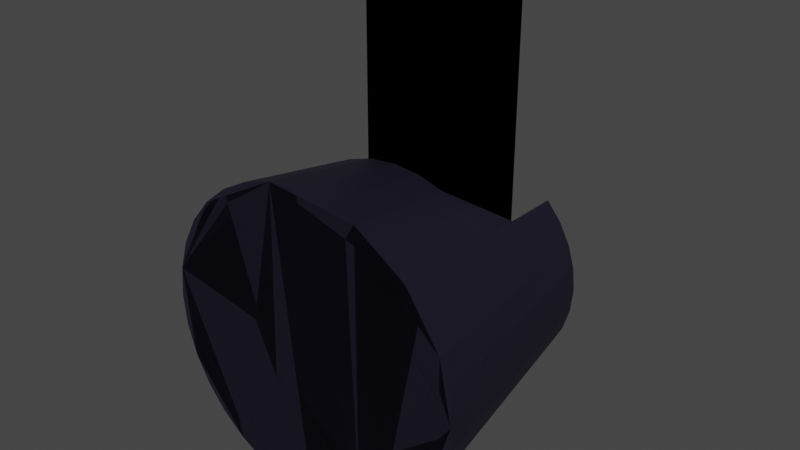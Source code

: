 # Source: TorretaFinal.blend  (saved by Blender 2.82.7; exported with 4.5.12 LTS)
import bpy
from mathutils import Matrix  # noqa: F401  (used for matrix-valued properties, if any)

bpy.ops.wm.read_factory_settings(use_empty=True)
scene = bpy.context.scene
scene.name = 'Scene'

# ---- collections
col_collection = bpy.data.collections.new('Collection'); scene.collection.children.link(col_collection)

# ---- materials (node trees are filled in below, after node groups)
mat_metalclaro = bpy.data.materials.new('MetalClaro')
mat_metalclaro.use_transparent_shadow = False
mat_oscuro = bpy.data.materials.new('Oscuro')
mat_oscuro.use_transparent_shadow = False
mat_metaloscuro = bpy.data.materials.new('MetalOscuro')
mat_metaloscuro.use_transparent_shadow = False

# ---- material node trees
mat_metalclaro.use_nodes = True; mat_metalclaro.node_tree.nodes.clear()
_N = mat_metalclaro.node_tree.nodes; _L = mat_metalclaro.node_tree.links
n0 = _N.new('ShaderNodeOutputMaterial'); n0.name = 'Material Output'; n0.location = (300, 300)
n1 = _N.new('ShaderNodeEeveeSpecular'); n1.name = 'Specular'; n1.location = (10, 300)
n1.inputs[0].default_value = (0.3931, 0.3931, 0.3931, 1.0)
n1.inputs[1].default_value = (1.0, 1.0, 1.0, 1.0)
n1.inputs[2].default_value = 0.3462
n1.inputs[6].default_value = 0.6044
n1.inputs[7].default_value = 1.0
_L.new(n1.outputs[0], n0.inputs[0])
n0.is_active_output = True
mat_oscuro.use_nodes = True; mat_oscuro.node_tree.nodes.clear()
_N = mat_oscuro.node_tree.nodes; _L = mat_oscuro.node_tree.links
n0 = _N.new('ShaderNodeOutputMaterial'); n0.name = 'Material Output'; n0.location = (300, 300)
n1 = _N.new('ShaderNodeBsdfPrincipled'); n1.name = 'Principled BSDF'; n1.location = (10, 300)
n1.distribution = 'GGX'
n1.subsurface_method = 'BURLEY'
n1.inputs[0].default_value = (0.0, 0.0, 0.0, 1.0)
n1.inputs[3].default_value = 1.45
n1.inputs[13].default_value = 0.0
n1.inputs[27].default_value = (0.0, 0.0, 0.0, 1.0)
n1.inputs[28].default_value = 1.0
_L.new(n1.outputs[0], n0.inputs[0])
n0.is_active_output = True
mat_metaloscuro.use_nodes = True; mat_metaloscuro.node_tree.nodes.clear()
_N = mat_metaloscuro.node_tree.nodes; _L = mat_metaloscuro.node_tree.links
n0 = _N.new('ShaderNodeOutputMaterial'); n0.name = 'Material Output'; n0.location = (300, 300)
n1 = _N.new('ShaderNodeBsdfPrincipled'); n1.name = 'Principled BSDF'; n1.location = (10, 300)
n1.distribution = 'GGX'
n1.subsurface_method = 'BURLEY'
n1.inputs[0].default_value = (0.03594, 0.0319, 0.06372, 1.0)
n1.inputs[1].default_value = 0.6974
n1.inputs[3].default_value = 1.45
n1.inputs[14].default_value = (0.8388, 0.8381, 0.8434, 1.0)
n1.inputs[27].default_value = (0.0, 0.0, 0.0, 1.0)
n1.inputs[28].default_value = 1.0
_L.new(n1.outputs[0], n0.inputs[0])
n0.is_active_output = True

# ---- world
world_world = bpy.data.worlds.new('World'); scene.world = world_world
world_world.use_nodes = True; world_world.node_tree.nodes.clear()
_N = world_world.node_tree.nodes; _L = world_world.node_tree.links
n0 = _N.new('ShaderNodeOutputWorld'); n0.name = 'World Output'; n0.location = (300, 300)
n1 = _N.new('ShaderNodeBackground'); n1.name = 'Background'; n1.location = (10, 300)
n1.inputs[0].default_value = (0.05088, 0.05088, 0.05088, 1.0)
_L.new(n1.outputs[0], n0.inputs[0])
n0.is_active_output = True
world_world.color = (0.05088, 0.05088, 0.05088)
world_world.use_sun_shadow = False
world_world.sun_shadow_jitter_overblur = 0.0

# ---- meshes
me_cylinder_002 = bpy.data.meshes.new('Cylinder.002')
me_cylinder_002.from_pydata([(-2.98e-08, 3.385e-08, -0.2671), (-5.96e-08, 0.2013, 1.51), (0.07705, 0.186, 1.51), (0.1424, 0.1424, 1.51), (0.186, 0.07705, 1.51), (0.2013, -4.887e-07, 1.51), (0.186, -0.07705, 1.51), (0.1424, -0.1424, 1.51), (0.07705, -0.186, 1.51), (0.0, -0.2013, 1.51), (-0.07705, -0.186, 1.51), (-0.1424, -0.1424, 1.51), (-0.186, -0.07705, 1.51), (-0.2013, -4.887e-07, 1.51), (-0.186, 0.07705, 1.51), (-0.1424, 0.1424, 1.51), (-0.07705, 0.186, 1.51), (0.127, 0.3067, 1.51), (-2.98e-08, 0.332, 1.51), (0.2347, 0.2347, 1.51), (0.3067, 0.127, 1.51), (0.332, -4.887e-07, 1.51), (0.3067, -0.127, 1.51), (0.2347, -0.2347, 1.51), (0.127, -0.3067, 1.51), (0.0, -0.332, 1.51), (-0.127, -0.3067, 1.51), (-0.2347, -0.2347, 1.51), (-0.3067, -0.127, 1.51), (-0.332, -4.887e-07, 1.51), (-0.3067, 0.127, 1.51), (-0.2347, 0.2347, 1.51), (-0.127, 0.3067, 1.51), (0.07705, 0.186, 0.532), (-1.788e-07, 0.2013, 0.532), (0.1424, 0.1424, 0.532), (0.186, 0.07705, 0.532), (0.2013, -2.011e-07, 0.532), (0.186, -0.07705, 0.532), (0.1424, -0.1424, 0.532), (0.07705, -0.186, 0.532), (-1.192e-07, -0.2013, 0.532), (-0.07705, -0.186, 0.532), (-0.1424, -0.1424, 0.532), (-0.186, -0.07705, 0.532), (-0.2013, -2.011e-07, 0.532), (-0.186, 0.07705, 0.532), (-0.1424, 0.1424, 0.532), (-0.07705, 0.186, 0.532), (-2.98e-08, 0.332, 0.001034), (0.127, 0.3067, 0.001034), (0.2347, 0.2347, 0.001034), (0.3067, 0.127, 0.001034), (0.332, -4.501e-08, 0.001034), (0.3067, -0.127, 0.001034), (0.2347, -0.2347, 0.001034), (0.127, -0.3067, 0.001034), (0.0, -0.332, 0.001034), (-0.127, -0.3067, 0.001034), (-0.2347, -0.2347, 0.001034), (-0.3067, -0.127, 0.001034), (-0.332, -4.501e-08, 0.001034), (-0.3067, 0.127, 0.001034), (-0.2347, 0.2347, 0.001034), (-0.127, 0.3067, 0.001034), (-5.96e-08, 0.2682, -0.1447), (0.1026, 0.2478, -0.1447), (0.1896, 0.1896, -0.1447), (0.2478, 0.1026, -0.1447), (0.2682, -2.154e-09, -0.1447), (0.2478, -0.1026, -0.1447), (0.1896, -0.1896, -0.1447), (0.1026, -0.2478, -0.1447), (0.0, -0.2682, -0.1447), (-0.1026, -0.2478, -0.1447), (-0.1896, -0.1896, -0.1447), (-0.2478, -0.1026, -0.1447), (-0.2682, -2.154e-09, -0.1447), (-0.2478, 0.1026, -0.1447), (-0.1896, 0.1896, -0.1447), (-0.1026, 0.2478, -0.1447), (-5.96e-08, 0.2049, -0.2115), (0.07842, 0.1893, -0.2115), (0.1449, 0.1449, -0.2115), (0.1893, 0.07842, -0.2115), (0.2049, 1.749e-08, -0.2115), (0.1893, -0.07842, -0.2115), (0.1449, -0.1449, -0.2115), (0.07842, -0.1893, -0.2115), (0.0, -0.2049, -0.2115), (-0.07842, -0.1893, -0.2115), (-0.1449, -0.1449, -0.2115), (-0.1893, -0.07842, -0.2115), (-0.2049, 1.749e-08, -0.2115), (-0.1893, 0.07842, -0.2115), (-0.1449, 0.1449, -0.2115), (-0.07842, 0.1893, -0.2115)], [], [(49, 18, 17, 50), (50, 17, 19, 51), (51, 19, 20, 52), (52, 20, 21, 53), (53, 21, 22, 54), (54, 22, 23, 55), (55, 23, 24, 56), (56, 24, 25, 57), (57, 25, 26, 58), (58, 26, 27, 59), (59, 27, 28, 60), (60, 28, 29, 61), (61, 29, 30, 62), (62, 30, 31, 63), (6, 5, 37, 38), (63, 31, 32, 64), (64, 32, 18, 49), (1, 2, 17, 18), (2, 3, 19, 17), (3, 4, 20, 19), (4, 5, 21, 20), (5, 6, 22, 21), (6, 7, 23, 22), (7, 8, 24, 23), (8, 9, 25, 24), (9, 10, 26, 25), (10, 11, 27, 26), (11, 12, 28, 27), (12, 13, 29, 28), (13, 14, 30, 29), (14, 15, 31, 30), (15, 16, 32, 31), (16, 1, 18, 32), (33, 34, 48, 47, 46, 45, 44, 43, 42, 41, 40, 39, 38, 37, 36, 35), (14, 13, 45, 46), (7, 6, 38, 39), (15, 14, 46, 47), (8, 7, 39, 40), (16, 15, 47, 48), (9, 8, 40, 41), (2, 1, 34, 33), (1, 16, 48, 34), (10, 9, 41, 42), (3, 2, 33, 35), (11, 10, 42, 43), (4, 3, 35, 36), (12, 11, 43, 44), (5, 4, 36, 37), (13, 12, 44, 45), (66, 65, 49, 50), (67, 66, 50, 51), (68, 67, 51, 52), (69, 68, 52, 53), (70, 69, 53, 54), (71, 70, 54, 55), (72, 71, 55, 56), (73, 72, 56, 57), (74, 73, 57, 58), (75, 74, 58, 59), (76, 75, 59, 60), (77, 76, 60, 61), (78, 77, 61, 62), (79, 78, 62, 63), (80, 79, 63, 64), (65, 80, 64, 49), (82, 81, 65, 66), (83, 82, 66, 67), (84, 83, 67, 68), (85, 84, 68, 69), (86, 85, 69, 70), (87, 86, 70, 71), (88, 87, 71, 72), (89, 88, 72, 73), (90, 89, 73, 74), (91, 90, 74, 75), (92, 91, 75, 76), (93, 92, 76, 77), (94, 93, 77, 78), (95, 94, 78, 79), (96, 95, 79, 80), (81, 96, 80, 65), (0, 81, 82), (0, 82, 83), (0, 83, 84), (0, 84, 85), (0, 85, 86), (0, 86, 87), (0, 87, 88), (0, 88, 89), (0, 89, 90), (0, 90, 91), (0, 91, 92), (0, 92, 93), (0, 93, 94), (0, 94, 95), (0, 95, 96), (0, 96, 81)])
me_cylinder_002.polygons.foreach_set('use_smooth', [True] * 97)
me_cylinder_002.polygons.foreach_set('material_index', [0, 0, 0, 0, 0, 0, 0, 0, 0, 0, 0, 0, 0, 0, 0, 0, 0, 0, 0, 0, 0, 0, 0, 0, 0, 0, 0, 0, 0, 0, 0, 0, 0, 1, 0, 0, 0, 0, 0, 0, 0, 0, 0, 0, 0, 0, 0, 0, 0, 0, 0, 0, 0, 0, 0, 0, 0, 0, 0, 0, 0, 0, 0, 0, 0, 0, 0, 0, 0, 0, 0, 0, 0, 0, 0, 0, 0, 0, 0, 0, 0, 0, 0, 0, 0, 0, 0, 0, 0, 0, 0, 0, 0, 0, 0, 0, 0])
_uv = me_cylinder_002.uv_layers.new(name='UVMap')
_uv.uv.foreach_set('vector', [0.5245, 0.3627, 0.01582, 0.3627, 0.01582, 0.319, 0.5245, 0.319, 0.5245, 0.319, 0.01582, 0.319, 0.01582, 0.2754, 0.5245, 0.2754, 0.5245, 0.2754, 0.01582, 0.2754, 0.01582, 0.2317, 0.5245, 0.2317, 0.5245, 0.2317, 0.01582, 0.2317, 0.01582, 0.188, 0.5245, 0.188, 0.5245, 0.188, 0.01582, 0.188, 0.01582, 0.1444, 0.5245, 0.1444, 0.5245, 0.1444, 0.01582, 0.1444, 0.01582, 0.1007, 0.5245, 0.1007, 0.5245, 0.1007, 0.01582, 0.1007, 0.01582, 0.05704, 0.5245, 0.05704, 0.5245, 0.05704, 0.01582, 0.05704, 0.01582, 0.01337, 0.5245, 0.01338, 0.5245, 0.712, 0.01582, 0.712, 0.01582, 0.6683, 0.5245, 0.6683, 0.5245, 0.6683, 0.01582, 0.6683, 0.01582, 0.6247, 0.5245, 0.6247, 0.5245, 0.6247, 0.01582, 0.6247, 0.01582, 0.581, 0.5245, 0.581, 0.5245, 0.581, 0.01582, 0.581, 0.01582, 0.5373, 0.5245, 0.5373, 0.5245, 0.5373, 0.01582, 0.5373, 0.01582, 0.4937, 0.5245, 0.4937, 0.5245, 0.4937, 0.01582, 0.4937, 0.01582, 0.45, 0.5245, 0.45, 0.5957, 0.3665, 0.5957, 0.34, 0.9253, 0.34, 0.9253, 0.3665, 0.5245, 0.45, 0.01582, 0.45, 0.01582, 0.4063, 0.5245, 0.4063, 0.5245, 0.4063, 0.01582, 0.4063, 0.01582, 0.3627, 0.5245, 0.3627, 0.1521, 0.8144, 0.1333, 0.8331, 0.09671, 0.8087, 0.1276, 0.7778, 0.1333, 0.8331, 0.1232, 0.8576, 0.08, 0.849, 0.09671, 0.8087, 0.1232, 0.8576, 0.1232, 0.8841, 0.08, 0.8927, 0.08, 0.849, 0.1232, 0.8841, 0.1333, 0.9086, 0.09671, 0.933, 0.08, 0.8927, 0.1333, 0.9086, 0.1521, 0.9273, 0.1276, 0.9639, 0.09671, 0.933, 0.1521, 0.9273, 0.1765, 0.9374, 0.1679, 0.9806, 0.1276, 0.9639, 0.1765, 0.9374, 0.203, 0.9374, 0.2116, 0.9806, 0.1679, 0.9806, 0.203, 0.9374, 0.2275, 0.9273, 0.2519, 0.9639, 0.2116, 0.9806, 0.2275, 0.9273, 0.2462, 0.9086, 0.2828, 0.933, 0.2519, 0.9639, 0.2462, 0.9086, 0.2563, 0.8841, 0.2995, 0.8927, 0.2828, 0.933, 0.2563, 0.8841, 0.2563, 0.8576, 0.2995, 0.849, 0.2995, 0.8927, 0.2563, 0.8576, 0.2462, 0.8331, 0.2828, 0.8087, 0.2995, 0.849, 0.2462, 0.8331, 0.2275, 0.8144, 0.2519, 0.7778, 0.2828, 0.8087, 0.2275, 0.8144, 0.203, 0.8043, 0.2116, 0.7611, 0.2519, 0.7778, 0.203, 0.8043, 0.1765, 0.8043, 0.1679, 0.7611, 0.2116, 0.7611, 0.1765, 0.8043, 0.1521, 0.8144, 0.1276, 0.7778, 0.1679, 0.7611, 0.3633, 0.812, 0.3734, 0.7875, 0.3922, 0.7688, 0.4166, 0.7587, 0.4431, 0.7587, 0.4676, 0.7688, 0.4863, 0.7875, 0.4964, 0.812, 0.4964, 0.8385, 0.4863, 0.863, 0.4676, 0.8817, 0.4431, 0.8918, 0.4166, 0.8918, 0.3922, 0.8817, 0.3734, 0.863, 0.3633, 0.8385, 0.5957, 0.1546, 0.5957, 0.1282, 0.9253, 0.1282, 0.9253, 0.1546, 0.5957, 0.393, 0.5957, 0.3665, 0.9253, 0.3665, 0.9253, 0.393, 0.5957, 0.1811, 0.5957, 0.1546, 0.9253, 0.1546, 0.9253, 0.1811, 0.5957, 0.4194, 0.5957, 0.393, 0.9253, 0.393, 0.9253, 0.4194, 0.5957, 0.2076, 0.5957, 0.1811, 0.9253, 0.1811, 0.9253, 0.2076, 0.5957, 0.4459, 0.5957, 0.4194, 0.9253, 0.4194, 0.9253, 0.4459, 0.5957, 0.2606, 0.5957, 0.2341, 0.9253, 0.2341, 0.9253, 0.2606, 0.5957, 0.2341, 0.5957, 0.2076, 0.9253, 0.2076, 0.9253, 0.2341, 0.5957, 0.04871, 0.5957, 0.02223, 0.9253, 0.02223, 0.9253, 0.04871, 0.5957, 0.287, 0.5957, 0.2606, 0.9253, 0.2606, 0.9253, 0.287, 0.5957, 0.07519, 0.5957, 0.04871, 0.9253, 0.04871, 0.9253, 0.07519, 0.5957, 0.3135, 0.5957, 0.287, 0.9253, 0.287, 0.9253, 0.3135, 0.5957, 0.1017, 0.5957, 0.07519, 0.9253, 0.07519, 0.9253, 0.1017, 0.5957, 0.34, 0.5957, 0.3135, 0.9253, 0.3135, 0.9253, 0.34, 0.5957, 0.1282, 0.5957, 0.1017, 0.9253, 0.1017, 0.9253, 0.1282, 0.7372, 0.5449, 0.7075, 0.5593, 0.6734, 0.5123, 0.7229, 0.4883, 0.7702, 0.5425, 0.7372, 0.5449, 0.7229, 0.4883, 0.7783, 0.484, 0.8018, 0.5528, 0.7702, 0.5425, 0.7783, 0.484, 0.8325, 0.5006, 0.8272, 0.5746, 0.8018, 0.5528, 0.8325, 0.5006, 0.8783, 0.5377, 0.8413, 0.6052, 0.8272, 0.5746, 0.8783, 0.5377, 0.9004, 0.5923, 0.8423, 0.6385, 0.8413, 0.6052, 0.9004, 0.5923, 0.9004, 0.6491, 0.8307, 0.6696, 0.8423, 0.6385, 0.9004, 0.6491, 0.88, 0.7007, 0.8085, 0.694, 0.8307, 0.6696, 0.88, 0.7007, 0.8425, 0.741, 0.7788, 0.7084, 0.8085, 0.694, 0.8425, 0.741, 0.7931, 0.765, 0.7458, 0.7108, 0.7788, 0.7084, 0.7931, 0.765, 0.7377, 0.7693, 0.7141, 0.7005, 0.7458, 0.7108, 0.7377, 0.7693, 0.6834, 0.7527, 0.6887, 0.6787, 0.7141, 0.7005, 0.6834, 0.7527, 0.6377, 0.7156, 0.6747, 0.6482, 0.6887, 0.6787, 0.6377, 0.7156, 0.6156, 0.661, 0.6737, 0.6148, 0.6747, 0.6482, 0.6156, 0.661, 0.6156, 0.6042, 0.6853, 0.5837, 0.6737, 0.6148, 0.6156, 0.6042, 0.636, 0.5526, 0.7075, 0.5593, 0.6853, 0.5837, 0.636, 0.5526, 0.6734, 0.5123, 0.7439, 0.5713, 0.7237, 0.5812, 0.7075, 0.5593, 0.7372, 0.5449, 0.7663, 0.5698, 0.7439, 0.5713, 0.7372, 0.5449, 0.7702, 0.5425, 0.7876, 0.5768, 0.7663, 0.5698, 0.7702, 0.5425, 0.8018, 0.5528, 0.8045, 0.5915, 0.7876, 0.5768, 0.8018, 0.5528, 0.8272, 0.5746, 0.8141, 0.6117, 0.8045, 0.5915, 0.8272, 0.5746, 0.8413, 0.6052, 0.815, 0.6342, 0.8141, 0.6117, 0.8413, 0.6052, 0.8423, 0.6385, 0.8073, 0.6554, 0.815, 0.6342, 0.8423, 0.6385, 0.8307, 0.6696, 0.7923, 0.6721, 0.8073, 0.6554, 0.8307, 0.6696, 0.8085, 0.694, 0.7721, 0.682, 0.7923, 0.6721, 0.8085, 0.694, 0.7788, 0.7084, 0.7497, 0.6836, 0.7721, 0.682, 0.7788, 0.7084, 0.7458, 0.7108, 0.7284, 0.6765, 0.7497, 0.6836, 0.7458, 0.7108, 0.7141, 0.7005, 0.7115, 0.6618, 0.7284, 0.6765, 0.7141, 0.7005, 0.6887, 0.6787, 0.7019, 0.6416, 0.7115, 0.6618, 0.6887, 0.6787, 0.6747, 0.6482, 0.701, 0.6191, 0.7019, 0.6416, 0.6747, 0.6482, 0.6737, 0.6148, 0.7086, 0.5979, 0.701, 0.6191, 0.6737, 0.6148, 0.6853, 0.5837, 0.7237, 0.5812, 0.7086, 0.5979, 0.6853, 0.5837, 0.7075, 0.5593, 0.758, 0.6267, 0.7237, 0.5812, 0.7439, 0.5713, 0.758, 0.6267, 0.7439, 0.5713, 0.7663, 0.5698, 0.758, 0.6267, 0.7663, 0.5698, 0.7876, 0.5768, 0.758, 0.6267, 0.7876, 0.5768, 0.8045, 0.5915, 0.758, 0.6267, 0.8045, 0.5915, 0.8141, 0.6117, 0.758, 0.6267, 0.8141, 0.6117, 0.815, 0.6342, 0.758, 0.6267, 0.815, 0.6342, 0.8073, 0.6554, 0.758, 0.6267, 0.8073, 0.6554, 0.7923, 0.6721, 0.758, 0.6267, 0.7923, 0.6721, 0.7721, 0.682, 0.758, 0.6267, 0.7721, 0.682, 0.7497, 0.6836, 0.758, 0.6267, 0.7497, 0.6836, 0.7284, 0.6765, 0.758, 0.6267, 0.7284, 0.6765, 0.7115, 0.6618, 0.758, 0.6267, 0.7115, 0.6618, 0.7019, 0.6416, 0.758, 0.6267, 0.7019, 0.6416, 0.701, 0.6191, 0.758, 0.6267, 0.701, 0.6191, 0.7086, 0.5979, 0.758, 0.6267, 0.7086, 0.5979, 0.7237, 0.5812])
me_cylinder_002.materials.append(mat_metalclaro)
me_cylinder_002.materials.append(mat_oscuro)
me_cylinder_002.use_remesh_fix_poles = True
me_cylinder_002.use_remesh_preserve_attributes = False
me_cylinder_002.use_mirror_vertex_groups = False
me_cylinder_002.update()
me_cylinder_003 = bpy.data.meshes.new('Cylinder.003')
me_cylinder_003.from_pydata([(-0.1322, 0.591, -0.6645), (-0.2593, 0.591, -0.626), (-0.3764, 0.591, -0.5633), (-0.4791, 0.591, -0.4791), (-0.5633, 0.591, -0.3764), (-0.626, 0.591, -0.2593), (-0.6645, 0.591, -0.1322), (-0.6775, 0.591, -5.492e-07), (-0.6645, 0.591, 0.1322), (-0.626, 0.591, 0.2593), (-0.5633, 0.591, 0.3764), (-0.4791, 0.591, 0.4791), (-0.3764, 0.591, 0.5633), (-0.2593, 0.591, 0.626), (-0.1322, 0.591, 0.6645), (-0.1508, -1.016e-07, 0.7582), (-0.2959, -9.583e-08, 0.7142), (-0.4295, -8.646e-08, 0.6428), (-0.5467, -7.385e-08, 0.5467), (-0.4115, 1.182, 0.4115), (-0.6428, -5.849e-08, 0.4295), (-0.4839, 1.182, 0.3233), (-0.7142, -4.096e-08, 0.2959), (-0.5377, 1.182, 0.2227), (-0.7582, -2.195e-08, 0.1508), (-0.5708, 1.182, 0.1135), (-0.7731, -2.168e-09, -6.914e-07), (-0.582, 1.182, -4.069e-07), (-0.7582, 1.761e-08, -0.1508), (-0.5708, 1.182, -0.1135), (-0.7142, 3.663e-08, -0.2959), (-0.5377, 1.182, -0.2227), (-0.6428, 5.416e-08, -0.4295), (-0.4839, 1.182, -0.3233), (-0.5467, 6.952e-08, -0.5467), (-0.4115, 1.182, -0.4115), (-0.4295, 8.213e-08, -0.6428), (-0.2959, 9.149e-08, -0.7142), (-0.1508, 9.726e-08, -0.7582), (0.0, 9.921e-08, -0.7731), (0.1322, 0.591, -0.6645), (0.2593, 0.591, -0.626), (0.3764, 0.591, -0.5633), (0.4791, 0.591, -0.4791), (0.5633, 0.591, -0.3764), (0.626, 0.591, -0.2593), (0.6645, 0.591, -0.1322), (0.6775, 0.591, -5.492e-07), (0.6645, 0.591, 0.1322), (0.626, 0.591, 0.2593), (0.5633, 0.591, 0.3764), (0.4791, 0.591, 0.4791), (0.3764, 0.591, 0.5633), (0.2593, 0.591, 0.626), (0.1322, 0.591, 0.6645), (0.0, 0.591, 0.6775), (0.0, 0.591, -0.6775), (0.0, -1.035e-07, 0.7731), (0.1508, -1.016e-07, 0.7582), (0.2959, -9.583e-08, 0.7142), (0.4295, -8.646e-08, 0.6428), (0.5467, -7.385e-08, 0.5467), (0.4115, 1.182, 0.4115), (0.6428, -5.849e-08, 0.4295), (0.4839, 1.182, 0.3233), (0.7142, -4.096e-08, 0.2959), (0.5377, 1.182, 0.2227), (0.7582, -2.195e-08, 0.1508), (0.5708, 1.182, 0.1135), (0.7731, -2.168e-09, -6.914e-07), (0.582, 1.182, -4.069e-07), (0.7582, 1.761e-08, -0.1508), (0.5708, 1.182, -0.1135), (0.7142, 3.663e-08, -0.2959), (0.5377, 1.182, -0.2227), (0.6428, 5.416e-08, -0.4295), (0.4839, 1.182, -0.3233), (0.5467, 6.952e-08, -0.5467), (0.4115, 1.182, -0.4115), (0.4295, 8.213e-08, -0.6428), (0.2959, 9.149e-08, -0.7142), (0.1508, 9.726e-08, -0.7582)], [], [(30, 5, 4, 32), (32, 4, 3, 34), (36, 2, 1, 37), (37, 1, 0, 38), (38, 0, 56, 39), (35, 19, 11, 3), (11, 19, 21, 10), (10, 21, 23, 9), (9, 23, 25, 8), (8, 25, 27, 7), (7, 27, 29, 6), (6, 29, 31, 5), (5, 31, 33, 4), (4, 33, 35, 3), (19, 35, 33, 31, 29, 27, 25, 23, 21), (28, 6, 5, 30), (34, 3, 2, 36), (38, 39, 57, 15, 16, 17, 18, 20, 22, 24, 26, 28, 30, 32, 34, 36, 37), (26, 7, 6, 28), (24, 8, 7, 26), (22, 9, 8, 24), (20, 10, 9, 22), (18, 11, 10, 20), (17, 12, 11, 18), (16, 13, 12, 17), (15, 14, 13, 16), (57, 55, 14, 15), (11, 12, 2, 3), (12, 13, 1, 2), (13, 14, 0, 1), (14, 55, 56, 0), (73, 75, 44, 45), (75, 77, 43, 44), (79, 80, 41, 42), (80, 81, 40, 41), (81, 39, 56, 40), (78, 43, 51, 62), (51, 50, 64, 62), (50, 49, 66, 64), (49, 48, 68, 66), (48, 47, 70, 68), (47, 46, 72, 70), (46, 45, 74, 72), (45, 44, 76, 74), (44, 43, 78, 76), (62, 64, 66, 68, 70, 72, 74, 76, 78), (71, 73, 45, 46), (77, 79, 42, 43), (81, 80, 79, 77, 75, 73, 71, 69, 67, 65, 63, 61, 60, 59, 58, 57, 39), (69, 71, 46, 47), (67, 69, 47, 48), (65, 67, 48, 49), (63, 65, 49, 50), (61, 63, 50, 51), (60, 61, 51, 52), (59, 60, 52, 53), (58, 59, 53, 54), (57, 58, 54, 55), (51, 43, 42, 52), (52, 42, 41, 53), (53, 41, 40, 54), (54, 40, 56, 55)])
_uv = me_cylinder_003.uv_layers.new(name='UVMap')
_uv.uv.foreach_set('vector', [0.04428, 0.2377, 0.1734, 0.2622, 0.1684, 0.2909, 0.03858, 0.2704, 0.03858, 0.2704, 0.1684, 0.2909, 0.1643, 0.3198, 0.03391, 0.3034, 0.03028, 0.3364, 0.1611, 0.3488, 0.1588, 0.3778, 0.02768, 0.3696, 0.02768, 0.3696, 0.1588, 0.3778, 0.1575, 0.407, 0.02611, 0.4028, 0.02611, 0.4028, 0.1575, 0.407, 0.157, 0.4361, 0.02559, 0.4361, 0.8234, 0.2572, 0.8234, 0.07655, 0.954, 0.06172, 0.954, 0.272, 0.2219, 0.09441, 0.3442, 0.1426, 0.3354, 0.166, 0.2117, 0.1217, 0.2117, 0.1217, 0.3354, 0.166, 0.3273, 0.1897, 0.2023, 0.1493, 0.2023, 0.1493, 0.3273, 0.1897, 0.3199, 0.2137, 0.1937, 0.1772, 0.1937, 0.1772, 0.3199, 0.2137, 0.3134, 0.2378, 0.186, 0.2053, 0.186, 0.2053, 0.3134, 0.2378, 0.3075, 0.2622, 0.1793, 0.2336, 0.1793, 0.2336, 0.3075, 0.2622, 0.3025, 0.2867, 0.1734, 0.2622, 0.1734, 0.2622, 0.3025, 0.2867, 0.2982, 0.3114, 0.1684, 0.2909, 0.1684, 0.2909, 0.2982, 0.3114, 0.2947, 0.3362, 0.1643, 0.3198, 0.1769, 0.8938, 0.3574, 0.8865, 0.3387, 0.9032, 0.3171, 0.9159, 0.2935, 0.9241, 0.2687, 0.9275, 0.2437, 0.9261, 0.2194, 0.9198, 0.1969, 0.9089, 0.051, 0.2051, 0.1793, 0.2336, 0.1734, 0.2622, 0.04428, 0.2377, 0.03391, 0.3034, 0.1643, 0.3198, 0.1611, 0.3488, 0.03028, 0.3364, 0.7218, 0.2882, 0.7282, 0.3208, 0.3905, 0.354, 0.3905, 0.3208, 0.397, 0.2882, 0.4097, 0.2574, 0.4282, 0.2298, 0.4517, 0.2062, 0.4794, 0.1878, 0.5101, 0.175, 0.5427, 0.1685, 0.576, 0.1685, 0.6086, 0.175, 0.6394, 0.1878, 0.667, 0.2062, 0.6905, 0.2298, 0.709, 0.2574, 0.05874, 0.1727, 0.186, 0.2053, 0.1793, 0.2336, 0.051, 0.2051, 0.06748, 0.1406, 0.1937, 0.1772, 0.186, 0.2053, 0.05874, 0.1727, 0.07723, 0.1088, 0.2023, 0.1493, 0.1937, 0.1772, 0.06748, 0.1406, 0.08797, 0.07734, 0.2117, 0.1217, 0.2023, 0.1493, 0.07723, 0.1088, 0.09968, 0.04621, 0.2219, 0.09441, 0.2117, 0.1217, 0.08797, 0.07734, 0.7551, 0.8024, 0.8859, 0.7901, 0.8891, 0.8191, 0.7588, 0.8355, 0.7525, 0.7693, 0.8837, 0.761, 0.8859, 0.7901, 0.7551, 0.8024, 0.751, 0.736, 0.8823, 0.7319, 0.8837, 0.761, 0.7525, 0.7693, 0.7504, 0.7028, 0.8818, 0.7028, 0.8823, 0.7319, 0.751, 0.736, 0.662, 0.8353, 0.6394, 0.8537, 0.6394, 0.6064, 0.662, 0.6249, 0.6394, 0.8537, 0.6137, 0.8675, 0.6137, 0.5927, 0.6394, 0.6064, 0.6137, 0.8675, 0.5858, 0.876, 0.5858, 0.5842, 0.6137, 0.5927, 0.5858, 0.876, 0.5568, 0.8788, 0.5568, 0.5814, 0.5858, 0.5842, 0.04428, 0.6345, 0.03858, 0.6018, 0.1684, 0.5813, 0.1734, 0.61, 0.03858, 0.6018, 0.03391, 0.5688, 0.1643, 0.5524, 0.1684, 0.5813, 0.03028, 0.5358, 0.02768, 0.5026, 0.1588, 0.4944, 0.1611, 0.5234, 0.02768, 0.5026, 0.02611, 0.4694, 0.1575, 0.4653, 0.1588, 0.4944, 0.02611, 0.4694, 0.02559, 0.4361, 0.157, 0.4361, 0.1575, 0.4653, 0.8167, 0.34, 0.9472, 0.3251, 0.9472, 0.5354, 0.8167, 0.5206, 0.2219, 0.7778, 0.2117, 0.7505, 0.3354, 0.7062, 0.3442, 0.7296, 0.2117, 0.7505, 0.2023, 0.7229, 0.3273, 0.6825, 0.3354, 0.7062, 0.2023, 0.7229, 0.1937, 0.695, 0.3199, 0.6585, 0.3273, 0.6825, 0.1937, 0.695, 0.186, 0.6669, 0.3134, 0.6344, 0.3199, 0.6585, 0.186, 0.6669, 0.1793, 0.6386, 0.3075, 0.61, 0.3134, 0.6344, 0.1793, 0.6386, 0.1734, 0.61, 0.3025, 0.5855, 0.3075, 0.61, 0.1734, 0.61, 0.1684, 0.5813, 0.2982, 0.5608, 0.3025, 0.5855, 0.1684, 0.5813, 0.1643, 0.5524, 0.2947, 0.536, 0.2982, 0.5608, 0.9006, 0.9245, 0.8817, 0.941, 0.8601, 0.9536, 0.8364, 0.9617, 0.8115, 0.965, 0.7865, 0.9633, 0.7624, 0.9569, 0.7399, 0.9458, 0.72, 0.9306, 0.051, 0.6671, 0.04428, 0.6345, 0.1734, 0.61, 0.1793, 0.6386, 0.03391, 0.5688, 0.03028, 0.5358, 0.1611, 0.5234, 0.1643, 0.5524, 0.7282, 0.354, 0.7218, 0.3867, 0.709, 0.4174, 0.6905, 0.4451, 0.667, 0.4686, 0.6394, 0.4871, 0.6086, 0.4998, 0.576, 0.5063, 0.5427, 0.5063, 0.5101, 0.4998, 0.4794, 0.4871, 0.4517, 0.4686, 0.4282, 0.4451, 0.4097, 0.4174, 0.397, 0.3867, 0.3905, 0.354, 0.7282, 0.3208, 0.05874, 0.6995, 0.051, 0.6671, 0.1793, 0.6386, 0.186, 0.6669, 0.06748, 0.7316, 0.05874, 0.6995, 0.186, 0.6669, 0.1937, 0.695, 0.07723, 0.7634, 0.06748, 0.7316, 0.1937, 0.695, 0.2023, 0.7229, 0.08797, 0.7949, 0.07723, 0.7634, 0.2023, 0.7229, 0.2117, 0.7505, 0.09968, 0.826, 0.08797, 0.7949, 0.2117, 0.7505, 0.2219, 0.7778, 0.7551, 0.6031, 0.7588, 0.57, 0.8891, 0.5864, 0.8859, 0.6154, 0.7525, 0.6363, 0.7551, 0.6031, 0.8859, 0.6154, 0.8837, 0.6445, 0.751, 0.6695, 0.7525, 0.6363, 0.8837, 0.6445, 0.8823, 0.6736, 0.7504, 0.7028, 0.751, 0.6695, 0.8823, 0.6736, 0.8818, 0.7028, 0.4516, 0.8353, 0.4516, 0.6249, 0.4742, 0.6064, 0.4742, 0.8537, 0.4742, 0.8537, 0.4742, 0.6064, 0.4999, 0.5927, 0.4999, 0.8675, 0.4999, 0.8675, 0.4999, 0.5927, 0.5278, 0.5842, 0.5278, 0.876, 0.5278, 0.876, 0.5278, 0.5842, 0.5568, 0.5814, 0.5568, 0.8788])
me_cylinder_003.materials.append(mat_metaloscuro)
me_cylinder_003.use_remesh_fix_poles = True
me_cylinder_003.use_remesh_preserve_attributes = False
me_cylinder_003.use_mirror_vertex_groups = False
me_cylinder_003.update()
me_cylinder_004 = bpy.data.meshes.new('Cylinder.004')
me_cylinder_004.from_pydata([(-0.4791, 0.591, -0.4791), (-0.6645, 0.591, -0.1322), (-0.5633, 0.591, 0.3764), (-0.1322, 0.591, 0.6645), (-0.1508, -1.016e-07, 0.7582), (-0.5467, -7.385e-08, 0.5467), (-0.4115, 1.182, 0.4115), (-0.7582, -2.195e-08, 0.1508), (-0.582, 1.182, -4.069e-07), (-0.7142, 3.663e-08, -0.2959), (-0.4839, 1.182, -0.3233), (-0.4295, 8.213e-08, -0.6428), (-0.1508, 9.726e-08, -0.7582), (0.3764, 0.591, -0.5633), (0.626, 0.591, -0.2593), (0.5633, 0.591, 0.3764), (0.2593, 0.591, 0.626), (0.0, 0.591, -0.6775), (0.2959, -9.583e-08, 0.7142), (0.5467, -7.385e-08, 0.5467), (0.7142, -4.096e-08, 0.2959), (0.5377, 1.182, 0.2227), (0.7731, -2.168e-09, -6.914e-07), (0.5708, 1.182, -0.1135), (0.6428, 5.416e-08, -0.4295), (0.4115, 1.182, -0.4115), (0.4295, 8.213e-08, -0.6428), (0.1508, 9.726e-08, -0.7582)], [], [(9, 0, 11), (11, 0, 17, 12), (10, 6, 2, 0), (2, 6, 8), (2, 8, 1), (1, 8, 10), (1, 10, 0), (6, 10, 8), (9, 1, 0), (12, 4, 5, 7, 9, 11), (7, 1, 9), (7, 2, 1), (5, 2, 7), (4, 3, 2, 5), (2, 3, 0), (3, 17, 0), (24, 13, 14), (24, 26, 13), (26, 17, 13), (26, 27, 17), (27, 12, 17), (25, 13, 16, 21), (16, 15, 21), (15, 14, 21), (14, 23, 21), (14, 25, 23), (14, 13, 25), (22, 24, 14), (27, 26, 24, 22, 20, 19, 18, 4, 12), (22, 14, 15), (20, 22, 15), (19, 20, 15, 16), (18, 19, 16), (18, 16, 3), (4, 18, 3), (16, 13, 17), (16, 17, 3), (25, 21, 23)])
_uv = me_cylinder_004.uv_layers.new(name='UVMap')
_uv.uv.foreach_set('vector', [0.04686, 0.2269, 0.1662, 0.3178, 0.03079, 0.3365, 0.03079, 0.3365, 0.1662, 0.3178, 0.1581, 0.4652, 0.02585, 0.4195, 0.8234, 0.2572, 0.8234, 0.07655, 0.9664, 0.04932, 0.954, 0.272, 0.2189, 0.1167, 0.3354, 0.166, 0.318, 0.2218, 0.2189, 0.1167, 0.318, 0.2218, 0.1897, 0.2206, 0.1897, 0.2206, 0.318, 0.2218, 0.2853, 0.3138, 0.1897, 0.2206, 0.2853, 0.3138, 0.1662, 0.3178, 0.1769, 0.8938, 0.2935, 0.9241, 0.2194, 0.9198, 0.04686, 0.2269, 0.1897, 0.2206, 0.1662, 0.3178, 0.7282, 0.3208, 0.3937, 0.3211, 0.4517, 0.2062, 0.5427, 0.1685, 0.6394, 0.1878, 0.709, 0.2574, 0.06782, 0.1407, 0.1897, 0.2206, 0.04686, 0.2269, 0.06782, 0.1407, 0.2189, 0.1167, 0.1897, 0.2206, 0.08797, 0.07734, 0.2189, 0.1167, 0.06782, 0.1407, 0.7515, 0.736, 0.8826, 0.7125, 0.8983, 0.7777, 0.7551, 0.8024, 0.6518, 0.8413, 0.5758, 0.8731, 0.6266, 0.5996, 0.5758, 0.8731, 0.5378, 0.5871, 0.6266, 0.5996, 0.04048, 0.6127, 0.1666, 0.5668, 0.1787, 0.6344, 0.04048, 0.6127, 0.02976, 0.5247, 0.1666, 0.5668, 0.02976, 0.5247, 0.1581, 0.4652, 0.1666, 0.5668, 0.02976, 0.5247, 0.02611, 0.4694, 0.1581, 0.4652, 0.02611, 0.4694, 0.02585, 0.4195, 0.1581, 0.4652, 0.8167, 0.34, 0.9472, 0.3251, 0.9472, 0.5354, 0.8167, 0.5206, 0.2219, 0.7778, 0.2026, 0.7228, 0.3258, 0.6742, 0.2026, 0.7228, 0.1787, 0.6344, 0.3258, 0.6742, 0.1787, 0.6344, 0.3075, 0.61, 0.3258, 0.6742, 0.1787, 0.6344, 0.3025, 0.5855, 0.3075, 0.61, 0.1787, 0.6344, 0.1666, 0.5668, 0.3025, 0.5855, 0.05907, 0.6994, 0.04048, 0.6127, 0.1787, 0.6344, 0.7282, 0.354, 0.6905, 0.4451, 0.6394, 0.4871, 0.5427, 0.5063, 0.4794, 0.4871, 0.4517, 0.4686, 0.397, 0.3867, 0.3937, 0.3211, 0.7282, 0.3208, 0.05907, 0.6994, 0.1787, 0.6344, 0.2026, 0.7228, 0.0826, 0.7791, 0.05907, 0.6994, 0.2026, 0.7228, 0.09968, 0.826, 0.0826, 0.7791, 0.2026, 0.7228, 0.2219, 0.7778, 0.7529, 0.6363, 0.7588, 0.57, 0.8848, 0.63, 0.7529, 0.6363, 0.8848, 0.63, 0.8826, 0.7125, 0.7515, 0.736, 0.7529, 0.6363, 0.8826, 0.7125, 0.487, 0.8606, 0.4742, 0.6064, 0.5378, 0.5871, 0.487, 0.8606, 0.5378, 0.5871, 0.5758, 0.8731, 0.72, 0.9306, 0.8115, 0.965, 0.7865, 0.9633])
me_cylinder_004.materials.append(mat_metaloscuro)
me_cylinder_004.use_remesh_fix_poles = True
me_cylinder_004.use_remesh_preserve_attributes = False
me_cylinder_004.use_mirror_vertex_groups = False
me_cylinder_004.update()
me_cylinder_005 = bpy.data.meshes.new('Cylinder.005')
me_cylinder_005.from_pydata([(-2.98e-08, 3.385e-08, -0.2671), (-5.96e-08, 0.2013, 1.51), (0.1424, 0.1424, 1.51), (0.1887, -0.01579, 1.51), (0.07705, -0.186, 1.51), (-0.07705, -0.186, 1.51), (-0.2013, -4.887e-07, 1.51), (-0.1424, 0.1424, 1.51), (-2.98e-08, 0.332, 1.51), (0.2347, 0.2347, 1.51), (0.3094, -0.06579, 1.51), (0.127, -0.3067, 1.51), (-0.2347, -0.2347, 1.51), (-0.332, -4.887e-07, 1.51), (-0.2347, 0.2347, 1.51), (-1.788e-07, 0.2013, 0.532), (0.1424, 0.1424, 0.532), (0.2013, -2.011e-07, 0.532), (0.1424, -0.1424, 0.532), (-1.192e-07, -0.2013, 0.532), (-0.1424, -0.1424, 0.532), (-0.2013, -2.011e-07, 0.532), (-0.1424, 0.1424, 0.532), (-2.98e-08, 0.332, 0.001034), (0.2347, 0.2347, 0.001034), (0.332, -4.501e-08, 0.001034), (0.2347, -0.2347, 0.001034), (0.0, -0.332, 0.001034), (-0.2347, -0.2347, 0.001034), (-0.332, -4.501e-08, 0.001034), (-0.2347, 0.2347, 0.001034), (0.0, -0.2682, -0.1447), (-0.1896, -0.1896, -0.1447), (-0.2682, -2.154e-09, -0.1447), (-0.1896, 0.1896, -0.1447), (-5.96e-08, 0.2049, -0.2115), (0.1893, 0.07842, -0.2115), (0.1449, -0.1449, -0.2115)], [], [(23, 8, 9, 24), (24, 9, 25), (25, 9, 10), (25, 10, 26), (26, 10, 11), (26, 11, 27), (27, 11, 12, 28), (28, 12, 13, 29), (29, 13, 14, 30), (3, 17, 18), (30, 14, 8, 23), (1, 2, 9, 8), (2, 3, 10, 9), (3, 4, 11, 10), (4, 5, 11), (5, 12, 11), (5, 6, 12), (6, 13, 12), (6, 7, 14, 13), (7, 1, 8, 14), (15, 22, 21, 20, 19, 18, 17, 16), (4, 3, 18), (7, 6, 21, 22), (4, 18, 19), (5, 4, 19), (1, 7, 22, 15), (2, 1, 15, 16), (5, 19, 20), (6, 5, 20, 21), (3, 2, 16, 17), (36, 35, 23, 24), (36, 24, 25), (37, 36, 25, 26), (31, 37, 26, 27), (32, 31, 27, 28), (33, 32, 28, 29), (34, 33, 29, 30), (35, 34, 30, 23), (0, 35, 36), (0, 36, 37), (0, 37, 31), (0, 31, 32), (0, 32, 33), (0, 33, 34), (0, 34, 35)])
me_cylinder_005.polygons.foreach_set('use_smooth', [True] * 45)
me_cylinder_005.polygons.foreach_set('material_index', [0, 0, 0, 0, 0, 0, 0, 0, 0, 0, 0, 0, 0, 0, 0, 0, 0, 0, 0, 0, 1, 0, 0, 0, 0, 0, 0, 0, 0, 0, 0, 0, 0, 0, 0, 0, 0, 0, 0, 0, 0, 0, 0, 0, 0])
_uv = me_cylinder_005.uv_layers.new(name='UVMap')
_uv.uv.foreach_set('vector', [0.5245, 0.3409, 0.01582, 0.3409, 0.01582, 0.2462, 0.5245, 0.2754, 0.5245, 0.2754, 0.01582, 0.2462, 0.5245, 0.2171, 0.5245, 0.2171, 0.01582, 0.2462, 0.01582, 0.1589, 0.5245, 0.2171, 0.01582, 0.1589, 0.5245, 0.1298, 0.5245, 0.1298, 0.01582, 0.1589, 0.01582, 0.05672, 0.5245, 0.1298, 0.01582, 0.05672, 0.5245, 0.05704, 0.5245, 0.712, 0.01582, 0.712, 0.01582, 0.6247, 0.5245, 0.6247, 0.5245, 0.6247, 0.01582, 0.6247, 0.01582, 0.5155, 0.5245, 0.5155, 0.5245, 0.5155, 0.01582, 0.5155, 0.01582, 0.4282, 0.5245, 0.4282, 0.5957, 0.3488, 0.9253, 0.34, 0.9253, 0.3841, 0.5245, 0.4282, 0.01582, 0.4282, 0.01582, 0.3409, 0.5245, 0.3409, 0.1427, 0.8238, 0.1266, 0.8834, 0.08, 0.8708, 0.1121, 0.7932, 0.1266, 0.8834, 0.1266, 0.8834, 0.1121, 0.9485, 0.08, 0.8708, 0.1521, 0.9273, 0.1898, 0.9374, 0.2105, 0.975, 0.1121, 0.9485, 0.1898, 0.9374, 0.2433, 0.9066, 0.2105, 0.975, 0.2433, 0.9066, 0.2939, 0.8916, 0.2105, 0.975, 0.2433, 0.9066, 0.2433, 0.8351, 0.2939, 0.8916, 0.2433, 0.8351, 0.2674, 0.7932, 0.2939, 0.8916, 0.2433, 0.8351, 0.1898, 0.8043, 0.1898, 0.7611, 0.2674, 0.7932, 0.1898, 0.8043, 0.1427, 0.8238, 0.1121, 0.7932, 0.1898, 0.7611, 0.3734, 0.7875, 0.4166, 0.7587, 0.4863, 0.7875, 0.4964, 0.812, 0.4676, 0.8817, 0.4166, 0.8918, 0.3922, 0.8817, 0.3633, 0.8385, 0.5957, 0.4018, 0.5957, 0.3488, 0.9253, 0.3841, 0.5957, 0.1944, 0.5957, 0.1282, 0.9253, 0.1282, 0.9253, 0.1944, 0.5957, 0.4018, 0.9253, 0.3841, 0.9253, 0.4327, 0.5957, 0.4459, 0.5957, 0.4018, 0.9253, 0.4327, 0.5957, 0.2473, 0.5957, 0.1944, 0.9253, 0.1944, 0.9253, 0.2473, 0.5957, 0.3003, 0.5957, 0.2473, 0.9253, 0.2473, 0.9253, 0.3003, 0.5957, 0.06195, 0.9253, 0.04871, 0.9253, 0.07519, 0.5957, 0.1282, 0.5957, 0.06195, 0.9253, 0.07519, 0.9253, 0.1282, 0.5957, 0.3488, 0.5957, 0.3003, 0.9253, 0.3003, 0.9253, 0.34, 0.7883, 0.5574, 0.7201, 0.5619, 0.6982, 0.5003, 0.7783, 0.484, 0.7883, 0.5574, 0.7783, 0.484, 0.8554, 0.5191, 0.8325, 0.6241, 0.7883, 0.5574, 0.8554, 0.5191, 0.9004, 0.6207, 0.8065, 0.672, 0.8325, 0.6241, 0.9004, 0.6207, 0.869, 0.7115, 0.7403, 0.692, 0.8065, 0.672, 0.869, 0.7115, 0.7328, 0.7627, 0.6904, 0.6482, 0.7403, 0.692, 0.7328, 0.7627, 0.6267, 0.6883, 0.6885, 0.6069, 0.6904, 0.6482, 0.6267, 0.6883, 0.6258, 0.5784, 0.7201, 0.5619, 0.6885, 0.6069, 0.6258, 0.5784, 0.6982, 0.5003, 0.758, 0.6267, 0.7201, 0.5619, 0.7883, 0.5574, 0.758, 0.6267, 0.7883, 0.5574, 0.8325, 0.6241, 0.758, 0.6267, 0.8325, 0.6241, 0.8065, 0.672, 0.758, 0.6267, 0.8065, 0.672, 0.7403, 0.692, 0.758, 0.6267, 0.7403, 0.692, 0.6904, 0.6482, 0.758, 0.6267, 0.6904, 0.6482, 0.6885, 0.6069, 0.758, 0.6267, 0.6885, 0.6069, 0.7201, 0.5619])
me_cylinder_005.materials.append(mat_metalclaro)
me_cylinder_005.materials.append(mat_oscuro)
me_cylinder_005.use_remesh_fix_poles = True
me_cylinder_005.use_remesh_preserve_attributes = False
me_cylinder_005.use_mirror_vertex_groups = False
me_cylinder_005.update()

# ---- objects
ob_canyonlod0 = bpy.data.objects.new('CanyonLOD0', me_cylinder_002)
ob_soporte_lod0 = bpy.data.objects.new('Soporte_LOD0', me_cylinder_003)
ob_soporte_lod1 = bpy.data.objects.new('Soporte_LOD1', me_cylinder_004)
ob_canyon_lod1 = bpy.data.objects.new('Canyon_LOD1', me_cylinder_005)

# ---- transforms, parenting, visibility, modifiers, constraints
ob_canyonlod0.parent = ob_soporte_lod0
ob_canyonlod0.location = (0.0, 0.9222, 1.209e-07)
ob_canyonlod0.lineart.crease_threshold = 0.0
ob_soporte_lod0.location = (0.0, 0.0, 0.0)
ob_soporte_lod0.lineart.crease_threshold = 0.0
ob_soporte_lod1.location = (0.0, 0.0, 0.0)
ob_soporte_lod1.lineart.crease_threshold = 0.0
ob_canyon_lod1.parent = ob_soporte_lod1
ob_canyon_lod1.location = (0.0, 0.9222, 1.209e-07)
ob_canyon_lod1.lineart.crease_threshold = 0.0

# ---- collection membership
col_collection.objects.link(ob_canyonlod0)
col_collection.objects.link(ob_soporte_lod0)
col_collection.objects.link(ob_soporte_lod1)
col_collection.objects.link(ob_canyon_lod1)

# ---- scene / render settings (as saved in the file)
scene.frame_start = 1; scene.frame_end = 250; scene.frame_set(1)
scene.render.engine = 'BLENDER_EEVEE_NEXT'
scene.cycles.use_denoising = False
scene.cycles.samples = 128
scene.cycles.sampling_pattern = 'TABULATED_SOBOL'
scene.cycles.use_adaptive_sampling = False
scene.cycles.use_light_tree = False
scene.view_settings.view_transform = 'Filmic'
bpy.context.view_layer.update()

# ---- added for rendering (the .blend has no active camera and no usable light): camera, sun
cam_auto = bpy.data.cameras.new('AutoCamera')
cam_auto.lens = 50.0
cam_auto.sensor_width = 36.0
cam_auto.clip_end = 1000.0
ob_auto_camera = bpy.data.objects.new('AutoCamera', cam_auto)
scene.collection.objects.link(ob_auto_camera)
ob_auto_camera.location = (2.80266, -2.7361, 2.61054)
ob_auto_camera.rotation_euler = (1.09748, -7.21219e-08, 0.694738)
scene.camera = ob_auto_camera
light_auto_sun = bpy.data.lights.new('AutoSun', 'SUN')
light_auto_sun.energy = 3.0
light_auto_sun.angle = 0.0523599
ob_auto_sun = bpy.data.objects.new('AutoSun', light_auto_sun)
scene.collection.objects.link(ob_auto_sun)
ob_auto_sun.rotation_euler = (0.872665, 0.174533, 0.523599)
bpy.context.view_layer.update()
